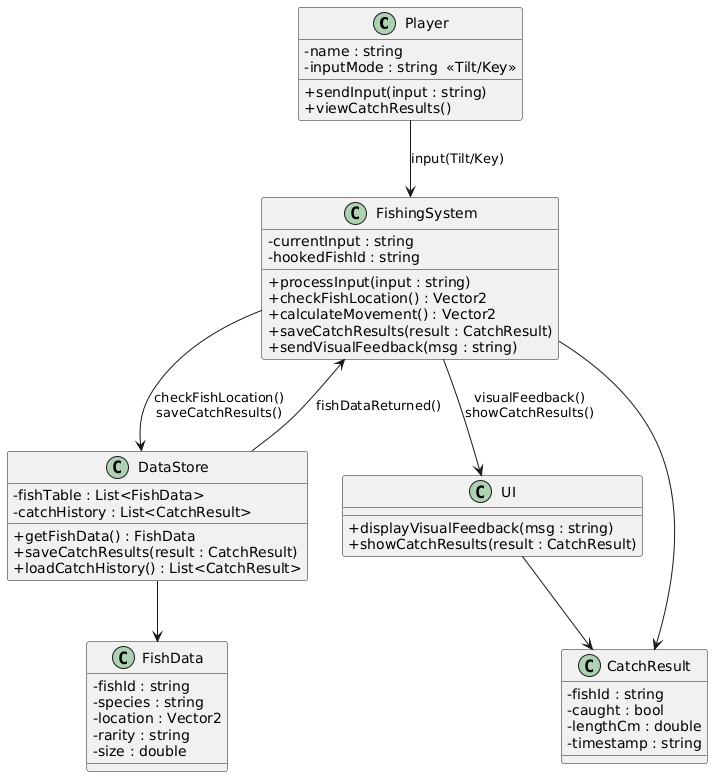

The diagram above was rendered by PlantUML. Its source (embedded in the PNG):
@startuml
skinparam classAttributeIconSize 0
top to bottom direction

class Player {
  -name : string
  -inputMode : string  <<Tilt/Key>>
  +sendInput(input : string)
  +viewCatchResults()
}

class FishingSystem {
  -currentInput : string
  -hookedFishId : string
  +processInput(input : string)
  +checkFishLocation() : Vector2
  +calculateMovement() : Vector2
  +saveCatchResults(result : CatchResult)
  +sendVisualFeedback(msg : string)
}

class DataStore {
  -fishTable : List<FishData>
  -catchHistory : List<CatchResult>
  +getFishData() : FishData
  +saveCatchResults(result : CatchResult)
  +loadCatchHistory() : List<CatchResult>
}

class UI {
  +displayVisualFeedback(msg : string)
  +showCatchResults(result : CatchResult)
}

class FishData {
  -fishId : string
  -species : string
  -location : Vector2
  -rarity : string
  -size : double
}

class CatchResult {
  -fishId : string
  -caught : bool
  -lengthCm : double
  -timestamp : string
}

' Relationships (simple arrows like your example)
Player --> FishingSystem : input(Tilt/Key)
FishingSystem --> DataStore : checkFishLocation()\nsaveCatchResults()
DataStore --> FishingSystem : fishDataReturned()
FishingSystem --> UI : visualFeedback()\nshowCatchResults()

DataStore --> FishData
FishingSystem --> CatchResult
UI --> CatchResult
@enduml